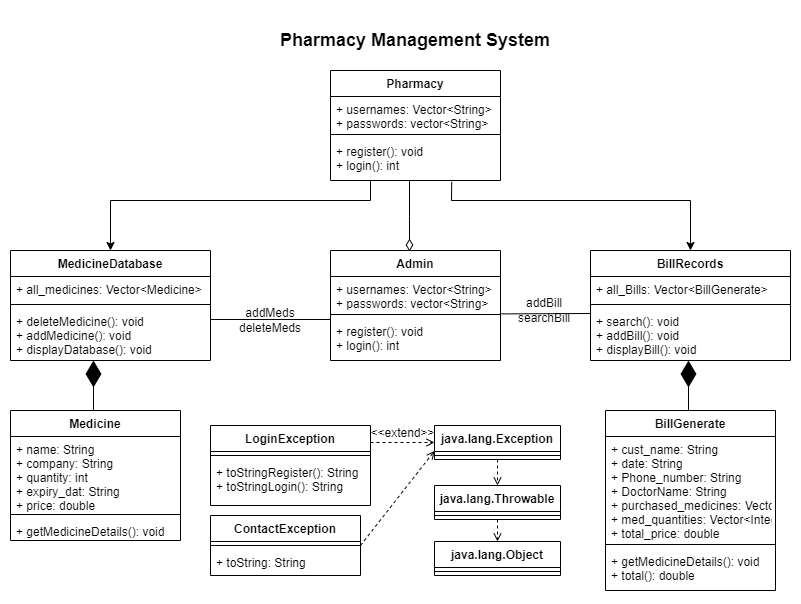

The diagram above was exported from draw.io. Its source (the exported page's mxGraphModel, read from the mxfile embedded in the PNG):
<mxGraphModel dx="1038" dy="-561" grid="1" gridSize="10" guides="1" tooltips="1" connect="1" arrows="1" fold="1" page="1" pageScale="1" pageWidth="850" pageHeight="1100" math="0" shadow="0">
  <root>
    <mxCell id="0" />
    <mxCell id="1" parent="0" />
    <mxCell id="NvWFwHT8SCsDDWPKPK4--3" value="Pharmacy Management System" style="text;html=1;strokeColor=none;fillColor=none;align=center;verticalAlign=middle;whiteSpace=wrap;rounded=0;fontStyle=1;fontSize=18;" vertex="1" parent="1">
      <mxGeometry x="380" y="1130" width="290" height="60" as="geometry" />
    </mxCell>
    <mxCell id="NvWFwHT8SCsDDWPKPK4--29" value="Pharmacy" style="swimlane;fontStyle=1;align=center;verticalAlign=top;childLayout=stackLayout;horizontal=1;startSize=26;horizontalStack=0;resizeParent=1;resizeParentMax=0;resizeLast=0;collapsible=1;marginBottom=0;fontSize=12;" vertex="1" parent="1">
      <mxGeometry x="440" y="1190" width="170" height="110" as="geometry" />
    </mxCell>
    <mxCell id="NvWFwHT8SCsDDWPKPK4--30" value="+ usernames: Vector&lt;String&gt;&#10;+ passwords: vector&lt;String&gt;" style="text;strokeColor=none;fillColor=none;align=left;verticalAlign=top;spacingLeft=4;spacingRight=4;overflow=hidden;rotatable=0;points=[[0,0.5],[1,0.5]];portConstraint=eastwest;fontSize=12;" vertex="1" parent="NvWFwHT8SCsDDWPKPK4--29">
      <mxGeometry y="26" width="170" height="34" as="geometry" />
    </mxCell>
    <mxCell id="NvWFwHT8SCsDDWPKPK4--31" value="" style="line;strokeWidth=1;fillColor=none;align=left;verticalAlign=middle;spacingTop=-1;spacingLeft=3;spacingRight=3;rotatable=0;labelPosition=right;points=[];portConstraint=eastwest;fontSize=12;" vertex="1" parent="NvWFwHT8SCsDDWPKPK4--29">
      <mxGeometry y="60" width="170" height="8" as="geometry" />
    </mxCell>
    <mxCell id="NvWFwHT8SCsDDWPKPK4--32" value="+ register(): void&#10;+ login(): int" style="text;strokeColor=none;fillColor=none;align=left;verticalAlign=top;spacingLeft=4;spacingRight=4;overflow=hidden;rotatable=0;points=[[0,0.5],[1,0.5]];portConstraint=eastwest;fontSize=12;" vertex="1" parent="NvWFwHT8SCsDDWPKPK4--29">
      <mxGeometry y="68" width="170" height="42" as="geometry" />
    </mxCell>
    <mxCell id="NvWFwHT8SCsDDWPKPK4--34" value="LoginException" style="swimlane;fontStyle=1;align=center;verticalAlign=top;childLayout=stackLayout;horizontal=1;startSize=26;horizontalStack=0;resizeParent=1;resizeParentMax=0;resizeLast=0;collapsible=1;marginBottom=0;fontSize=12;" vertex="1" parent="1">
      <mxGeometry x="320" y="1545" width="160" height="80" as="geometry" />
    </mxCell>
    <mxCell id="NvWFwHT8SCsDDWPKPK4--36" value="" style="line;strokeWidth=1;fillColor=none;align=left;verticalAlign=middle;spacingTop=-1;spacingLeft=3;spacingRight=3;rotatable=0;labelPosition=right;points=[];portConstraint=eastwest;fontSize=12;" vertex="1" parent="NvWFwHT8SCsDDWPKPK4--34">
      <mxGeometry y="26" width="160" height="8" as="geometry" />
    </mxCell>
    <mxCell id="NvWFwHT8SCsDDWPKPK4--37" value="+ toStringRegister(): String&#10;+ toStringLogin(): String" style="text;strokeColor=none;fillColor=none;align=left;verticalAlign=top;spacingLeft=4;spacingRight=4;overflow=hidden;rotatable=0;points=[[0,0.5],[1,0.5]];portConstraint=eastwest;fontSize=12;" vertex="1" parent="NvWFwHT8SCsDDWPKPK4--34">
      <mxGeometry y="34" width="160" height="46" as="geometry" />
    </mxCell>
    <mxCell id="NvWFwHT8SCsDDWPKPK4--38" value="&amp;lt;&amp;lt;extend&amp;gt;&amp;gt;" style="html=1;verticalAlign=bottom;labelBackgroundColor=none;endArrow=open;endFill=0;dashed=1;rounded=0;fontSize=12;entryX=0;entryY=0.5;entryDx=0;entryDy=0;" edge="1" parent="1" target="NvWFwHT8SCsDDWPKPK4--39">
      <mxGeometry width="160" relative="1" as="geometry">
        <mxPoint x="480" y="1562" as="sourcePoint" />
        <mxPoint x="534" y="1562.5" as="targetPoint" />
      </mxGeometry>
    </mxCell>
    <mxCell id="NvWFwHT8SCsDDWPKPK4--39" value="java.lang.Exception" style="swimlane;fontStyle=1;align=center;verticalAlign=top;childLayout=stackLayout;horizontal=1;startSize=26;horizontalStack=0;resizeParent=1;resizeParentMax=0;resizeLast=0;collapsible=1;marginBottom=0;fontSize=12;" vertex="1" parent="1">
      <mxGeometry x="544" y="1545" width="126" height="34" as="geometry" />
    </mxCell>
    <mxCell id="NvWFwHT8SCsDDWPKPK4--40" value="" style="line;strokeWidth=1;fillColor=none;align=left;verticalAlign=middle;spacingTop=-1;spacingLeft=3;spacingRight=3;rotatable=0;labelPosition=right;points=[];portConstraint=eastwest;fontSize=12;" vertex="1" parent="NvWFwHT8SCsDDWPKPK4--39">
      <mxGeometry y="26" width="126" height="8" as="geometry" />
    </mxCell>
    <mxCell id="NvWFwHT8SCsDDWPKPK4--43" value="Admin" style="swimlane;fontStyle=1;align=center;verticalAlign=top;childLayout=stackLayout;horizontal=1;startSize=26;horizontalStack=0;resizeParent=1;resizeParentMax=0;resizeLast=0;collapsible=1;marginBottom=0;fontSize=12;" vertex="1" parent="1">
      <mxGeometry x="440" y="1370" width="170" height="110" as="geometry" />
    </mxCell>
    <mxCell id="NvWFwHT8SCsDDWPKPK4--44" value="+ usernames: Vector&lt;String&gt;&#10;+ passwords: vector&lt;String&gt;" style="text;strokeColor=none;fillColor=none;align=left;verticalAlign=top;spacingLeft=4;spacingRight=4;overflow=hidden;rotatable=0;points=[[0,0.5],[1,0.5]];portConstraint=eastwest;fontSize=12;" vertex="1" parent="NvWFwHT8SCsDDWPKPK4--43">
      <mxGeometry y="26" width="170" height="34" as="geometry" />
    </mxCell>
    <mxCell id="NvWFwHT8SCsDDWPKPK4--45" value="" style="line;strokeWidth=1;fillColor=none;align=left;verticalAlign=middle;spacingTop=-1;spacingLeft=3;spacingRight=3;rotatable=0;labelPosition=right;points=[];portConstraint=eastwest;fontSize=12;" vertex="1" parent="NvWFwHT8SCsDDWPKPK4--43">
      <mxGeometry y="60" width="170" height="8" as="geometry" />
    </mxCell>
    <mxCell id="NvWFwHT8SCsDDWPKPK4--46" value="+ register(): void&#10;+ login(): int" style="text;strokeColor=none;fillColor=none;align=left;verticalAlign=top;spacingLeft=4;spacingRight=4;overflow=hidden;rotatable=0;points=[[0,0.5],[1,0.5]];portConstraint=eastwest;fontSize=12;" vertex="1" parent="NvWFwHT8SCsDDWPKPK4--43">
      <mxGeometry y="68" width="170" height="42" as="geometry" />
    </mxCell>
    <mxCell id="NvWFwHT8SCsDDWPKPK4--47" value="Medicine" style="swimlane;fontStyle=1;align=center;verticalAlign=top;childLayout=stackLayout;horizontal=1;startSize=26;horizontalStack=0;resizeParent=1;resizeParentMax=0;resizeLast=0;collapsible=1;marginBottom=0;fontSize=12;" vertex="1" parent="1">
      <mxGeometry x="120" y="1530" width="170" height="130" as="geometry" />
    </mxCell>
    <mxCell id="NvWFwHT8SCsDDWPKPK4--48" value="+ name: String&#10;+ company: String&#10;+ quantity: int&#10;+ expiry_dat: String&#10;+ price: double" style="text;strokeColor=none;fillColor=none;align=left;verticalAlign=top;spacingLeft=4;spacingRight=4;overflow=hidden;rotatable=0;points=[[0,0.5],[1,0.5]];portConstraint=eastwest;fontSize=12;" vertex="1" parent="NvWFwHT8SCsDDWPKPK4--47">
      <mxGeometry y="26" width="170" height="74" as="geometry" />
    </mxCell>
    <mxCell id="NvWFwHT8SCsDDWPKPK4--49" value="" style="line;strokeWidth=1;fillColor=none;align=left;verticalAlign=middle;spacingTop=-1;spacingLeft=3;spacingRight=3;rotatable=0;labelPosition=right;points=[];portConstraint=eastwest;fontSize=12;" vertex="1" parent="NvWFwHT8SCsDDWPKPK4--47">
      <mxGeometry y="100" width="170" height="8" as="geometry" />
    </mxCell>
    <mxCell id="NvWFwHT8SCsDDWPKPK4--50" value="+ getMedicineDetails(): void" style="text;strokeColor=none;fillColor=none;align=left;verticalAlign=top;spacingLeft=4;spacingRight=4;overflow=hidden;rotatable=0;points=[[0,0.5],[1,0.5]];portConstraint=eastwest;fontSize=12;" vertex="1" parent="NvWFwHT8SCsDDWPKPK4--47">
      <mxGeometry y="108" width="170" height="22" as="geometry" />
    </mxCell>
    <mxCell id="NvWFwHT8SCsDDWPKPK4--55" value="" style="endArrow=diamondThin;endFill=1;endSize=24;html=1;rounded=0;fontSize=12;" edge="1" parent="NvWFwHT8SCsDDWPKPK4--47">
      <mxGeometry width="160" relative="1" as="geometry">
        <mxPoint x="83" as="sourcePoint" />
        <mxPoint x="83" y="-50" as="targetPoint" />
      </mxGeometry>
    </mxCell>
    <mxCell id="NvWFwHT8SCsDDWPKPK4--56" value="MedicineDatabase" style="swimlane;fontStyle=1;align=center;verticalAlign=top;childLayout=stackLayout;horizontal=1;startSize=26;horizontalStack=0;resizeParent=1;resizeParentMax=0;resizeLast=0;collapsible=1;marginBottom=0;fontSize=12;" vertex="1" parent="1">
      <mxGeometry x="120" y="1370" width="200" height="110" as="geometry" />
    </mxCell>
    <mxCell id="NvWFwHT8SCsDDWPKPK4--57" value="+ all_medicines: Vector&lt;Medicine&gt;" style="text;strokeColor=none;fillColor=none;align=left;verticalAlign=top;spacingLeft=4;spacingRight=4;overflow=hidden;rotatable=0;points=[[0,0.5],[1,0.5]];portConstraint=eastwest;fontSize=12;" vertex="1" parent="NvWFwHT8SCsDDWPKPK4--56">
      <mxGeometry y="26" width="200" height="24" as="geometry" />
    </mxCell>
    <mxCell id="NvWFwHT8SCsDDWPKPK4--58" value="" style="line;strokeWidth=1;fillColor=none;align=left;verticalAlign=middle;spacingTop=-1;spacingLeft=3;spacingRight=3;rotatable=0;labelPosition=right;points=[];portConstraint=eastwest;fontSize=12;" vertex="1" parent="NvWFwHT8SCsDDWPKPK4--56">
      <mxGeometry y="50" width="200" height="8" as="geometry" />
    </mxCell>
    <mxCell id="NvWFwHT8SCsDDWPKPK4--59" value="+ deleteMedicine(): void&#10;+ addMedicine(): void&#10;+ displayDatabase(): void" style="text;strokeColor=none;fillColor=none;align=left;verticalAlign=top;spacingLeft=4;spacingRight=4;overflow=hidden;rotatable=0;points=[[0,0.5],[1,0.5]];portConstraint=eastwest;fontSize=12;" vertex="1" parent="NvWFwHT8SCsDDWPKPK4--56">
      <mxGeometry y="58" width="200" height="52" as="geometry" />
    </mxCell>
    <mxCell id="NvWFwHT8SCsDDWPKPK4--61" value="" style="endArrow=none;html=1;rounded=0;fontSize=12;entryX=-0.002;entryY=0.024;entryDx=0;entryDy=0;entryPerimeter=0;" edge="1" parent="1" target="NvWFwHT8SCsDDWPKPK4--46">
      <mxGeometry width="50" height="50" relative="1" as="geometry">
        <mxPoint x="320" y="1439" as="sourcePoint" />
        <mxPoint x="530" y="1450" as="targetPoint" />
      </mxGeometry>
    </mxCell>
    <mxCell id="NvWFwHT8SCsDDWPKPK4--62" value="addMeds&lt;br&gt;deleteMeds" style="text;html=1;strokeColor=none;fillColor=none;align=center;verticalAlign=middle;whiteSpace=wrap;rounded=0;fontSize=12;" vertex="1" parent="1">
      <mxGeometry x="350" y="1410" width="60" height="60" as="geometry" />
    </mxCell>
    <mxCell id="NvWFwHT8SCsDDWPKPK4--63" value="BillGenerate" style="swimlane;fontStyle=1;align=center;verticalAlign=top;childLayout=stackLayout;horizontal=1;startSize=26;horizontalStack=0;resizeParent=1;resizeParentMax=0;resizeLast=0;collapsible=1;marginBottom=0;fontSize=12;" vertex="1" parent="1">
      <mxGeometry x="715" y="1530" width="170" height="180" as="geometry" />
    </mxCell>
    <mxCell id="NvWFwHT8SCsDDWPKPK4--64" value="+ cust_name: String&#10;+ date: String&#10;+ Phone_number: String&#10;+ DoctorName: String&#10;+ purchased_medicines: Vector&lt;Medicine&gt;&#10;+ med_quantities: Vector&lt;Integer&gt;&#10;+ total_price: double" style="text;strokeColor=none;fillColor=none;align=left;verticalAlign=top;spacingLeft=4;spacingRight=4;overflow=hidden;rotatable=0;points=[[0,0.5],[1,0.5]];portConstraint=eastwest;fontSize=12;" vertex="1" parent="NvWFwHT8SCsDDWPKPK4--63">
      <mxGeometry y="26" width="170" height="104" as="geometry" />
    </mxCell>
    <mxCell id="NvWFwHT8SCsDDWPKPK4--65" value="" style="line;strokeWidth=1;fillColor=none;align=left;verticalAlign=middle;spacingTop=-1;spacingLeft=3;spacingRight=3;rotatable=0;labelPosition=right;points=[];portConstraint=eastwest;fontSize=12;" vertex="1" parent="NvWFwHT8SCsDDWPKPK4--63">
      <mxGeometry y="130" width="170" height="8" as="geometry" />
    </mxCell>
    <mxCell id="NvWFwHT8SCsDDWPKPK4--66" value="+ getMedicineDetails(): void&#10;+ total(): double" style="text;strokeColor=none;fillColor=none;align=left;verticalAlign=top;spacingLeft=4;spacingRight=4;overflow=hidden;rotatable=0;points=[[0,0.5],[1,0.5]];portConstraint=eastwest;fontSize=12;" vertex="1" parent="NvWFwHT8SCsDDWPKPK4--63">
      <mxGeometry y="138" width="170" height="42" as="geometry" />
    </mxCell>
    <mxCell id="NvWFwHT8SCsDDWPKPK4--67" value="" style="endArrow=diamondThin;endFill=1;endSize=24;html=1;rounded=0;fontSize=12;" edge="1" parent="NvWFwHT8SCsDDWPKPK4--63">
      <mxGeometry width="160" relative="1" as="geometry">
        <mxPoint x="83" as="sourcePoint" />
        <mxPoint x="83" y="-50" as="targetPoint" />
      </mxGeometry>
    </mxCell>
    <mxCell id="NvWFwHT8SCsDDWPKPK4--68" value="BillRecords" style="swimlane;fontStyle=1;align=center;verticalAlign=top;childLayout=stackLayout;horizontal=1;startSize=26;horizontalStack=0;resizeParent=1;resizeParentMax=0;resizeLast=0;collapsible=1;marginBottom=0;fontSize=12;" vertex="1" parent="1">
      <mxGeometry x="700" y="1370" width="200" height="110" as="geometry" />
    </mxCell>
    <mxCell id="NvWFwHT8SCsDDWPKPK4--69" value="+ all_Bills: Vector&lt;BillGenerate&gt;" style="text;strokeColor=none;fillColor=none;align=left;verticalAlign=top;spacingLeft=4;spacingRight=4;overflow=hidden;rotatable=0;points=[[0,0.5],[1,0.5]];portConstraint=eastwest;fontSize=12;" vertex="1" parent="NvWFwHT8SCsDDWPKPK4--68">
      <mxGeometry y="26" width="200" height="24" as="geometry" />
    </mxCell>
    <mxCell id="NvWFwHT8SCsDDWPKPK4--70" value="" style="line;strokeWidth=1;fillColor=none;align=left;verticalAlign=middle;spacingTop=-1;spacingLeft=3;spacingRight=3;rotatable=0;labelPosition=right;points=[];portConstraint=eastwest;fontSize=12;" vertex="1" parent="NvWFwHT8SCsDDWPKPK4--68">
      <mxGeometry y="50" width="200" height="8" as="geometry" />
    </mxCell>
    <mxCell id="NvWFwHT8SCsDDWPKPK4--71" value="+ search(): void&#10;+ addBill(): void&#10;+ displayBill(): void" style="text;strokeColor=none;fillColor=none;align=left;verticalAlign=top;spacingLeft=4;spacingRight=4;overflow=hidden;rotatable=0;points=[[0,0.5],[1,0.5]];portConstraint=eastwest;fontSize=12;" vertex="1" parent="NvWFwHT8SCsDDWPKPK4--68">
      <mxGeometry y="58" width="200" height="52" as="geometry" />
    </mxCell>
    <mxCell id="NvWFwHT8SCsDDWPKPK4--72" value="ContactException" style="swimlane;fontStyle=1;align=center;verticalAlign=top;childLayout=stackLayout;horizontal=1;startSize=26;horizontalStack=0;resizeParent=1;resizeParentMax=0;resizeLast=0;collapsible=1;marginBottom=0;fontSize=12;" vertex="1" parent="1">
      <mxGeometry x="320" y="1635" width="150" height="60" as="geometry" />
    </mxCell>
    <mxCell id="NvWFwHT8SCsDDWPKPK4--73" value="" style="line;strokeWidth=1;fillColor=none;align=left;verticalAlign=middle;spacingTop=-1;spacingLeft=3;spacingRight=3;rotatable=0;labelPosition=right;points=[];portConstraint=eastwest;fontSize=12;" vertex="1" parent="NvWFwHT8SCsDDWPKPK4--72">
      <mxGeometry y="26" width="150" height="8" as="geometry" />
    </mxCell>
    <mxCell id="NvWFwHT8SCsDDWPKPK4--74" value="+ toString: String" style="text;strokeColor=none;fillColor=none;align=left;verticalAlign=top;spacingLeft=4;spacingRight=4;overflow=hidden;rotatable=0;points=[[0,0.5],[1,0.5]];portConstraint=eastwest;fontSize=12;" vertex="1" parent="NvWFwHT8SCsDDWPKPK4--72">
      <mxGeometry y="34" width="150" height="26" as="geometry" />
    </mxCell>
    <mxCell id="NvWFwHT8SCsDDWPKPK4--75" value="" style="html=1;verticalAlign=bottom;labelBackgroundColor=none;endArrow=open;endFill=0;dashed=1;rounded=0;fontSize=12;exitX=1;exitY=0.5;exitDx=0;exitDy=0;entryX=0;entryY=0.75;entryDx=0;entryDy=0;" edge="1" parent="1" source="NvWFwHT8SCsDDWPKPK4--72" target="NvWFwHT8SCsDDWPKPK4--39">
      <mxGeometry x="-0.0287" y="-10" width="160" relative="1" as="geometry">
        <mxPoint x="474" y="1609.5" as="sourcePoint" />
        <mxPoint x="544" y="1610.5" as="targetPoint" />
        <mxPoint x="-1" as="offset" />
      </mxGeometry>
    </mxCell>
    <mxCell id="NvWFwHT8SCsDDWPKPK4--77" value="java.lang.Throwable" style="swimlane;fontStyle=1;align=center;verticalAlign=top;childLayout=stackLayout;horizontal=1;startSize=26;horizontalStack=0;resizeParent=1;resizeParentMax=0;resizeLast=0;collapsible=1;marginBottom=0;fontSize=12;" vertex="1" parent="1">
      <mxGeometry x="544" y="1605" width="126" height="34" as="geometry" />
    </mxCell>
    <mxCell id="NvWFwHT8SCsDDWPKPK4--78" value="" style="line;strokeWidth=1;fillColor=none;align=left;verticalAlign=middle;spacingTop=-1;spacingLeft=3;spacingRight=3;rotatable=0;labelPosition=right;points=[];portConstraint=eastwest;fontSize=12;" vertex="1" parent="NvWFwHT8SCsDDWPKPK4--77">
      <mxGeometry y="26" width="126" height="8" as="geometry" />
    </mxCell>
    <mxCell id="NvWFwHT8SCsDDWPKPK4--79" value="java.lang.Object" style="swimlane;fontStyle=1;align=center;verticalAlign=top;childLayout=stackLayout;horizontal=1;startSize=26;horizontalStack=0;resizeParent=1;resizeParentMax=0;resizeLast=0;collapsible=1;marginBottom=0;fontSize=12;" vertex="1" parent="1">
      <mxGeometry x="544" y="1661" width="126" height="34" as="geometry" />
    </mxCell>
    <mxCell id="NvWFwHT8SCsDDWPKPK4--80" value="" style="line;strokeWidth=1;fillColor=none;align=left;verticalAlign=middle;spacingTop=-1;spacingLeft=3;spacingRight=3;rotatable=0;labelPosition=right;points=[];portConstraint=eastwest;fontSize=12;" vertex="1" parent="NvWFwHT8SCsDDWPKPK4--79">
      <mxGeometry y="26" width="126" height="8" as="geometry" />
    </mxCell>
    <mxCell id="NvWFwHT8SCsDDWPKPK4--81" value="" style="html=1;verticalAlign=bottom;labelBackgroundColor=none;endArrow=open;endFill=0;dashed=1;rounded=0;fontSize=12;exitX=0.5;exitY=1;exitDx=0;exitDy=0;" edge="1" parent="1" source="NvWFwHT8SCsDDWPKPK4--39" target="NvWFwHT8SCsDDWPKPK4--77">
      <mxGeometry x="1" width="160" relative="1" as="geometry">
        <mxPoint x="474" y="1571.5" as="sourcePoint" />
        <mxPoint x="554" y="1572" as="targetPoint" />
        <mxPoint as="offset" />
      </mxGeometry>
    </mxCell>
    <mxCell id="NvWFwHT8SCsDDWPKPK4--82" value="" style="html=1;verticalAlign=bottom;labelBackgroundColor=none;endArrow=open;endFill=0;dashed=1;rounded=0;fontSize=12;entryX=0.5;entryY=0;entryDx=0;entryDy=0;" edge="1" parent="1" source="NvWFwHT8SCsDDWPKPK4--78" target="NvWFwHT8SCsDDWPKPK4--79">
      <mxGeometry x="1" width="160" relative="1" as="geometry">
        <mxPoint x="634" y="1589" as="sourcePoint" />
        <mxPoint x="634" y="1615" as="targetPoint" />
        <mxPoint as="offset" />
      </mxGeometry>
    </mxCell>
    <mxCell id="NvWFwHT8SCsDDWPKPK4--83" value="addBill&lt;br&gt;searchBill" style="text;html=1;strokeColor=none;fillColor=none;align=center;verticalAlign=middle;whiteSpace=wrap;rounded=0;fontSize=12;" vertex="1" parent="1">
      <mxGeometry x="624" y="1400" width="60" height="60" as="geometry" />
    </mxCell>
    <mxCell id="NvWFwHT8SCsDDWPKPK4--86" value="" style="endArrow=none;html=1;rounded=0;fontSize=12;exitX=1.005;exitY=1.1;exitDx=0;exitDy=0;exitPerimeter=0;" edge="1" parent="1" source="NvWFwHT8SCsDDWPKPK4--44">
      <mxGeometry width="50" height="50" relative="1" as="geometry">
        <mxPoint x="540" y="1500" as="sourcePoint" />
        <mxPoint x="700" y="1433" as="targetPoint" />
      </mxGeometry>
    </mxCell>
    <mxCell id="NvWFwHT8SCsDDWPKPK4--90" value="" style="endArrow=classic;html=1;rounded=0;fontSize=12;entryX=0.5;entryY=0;entryDx=0;entryDy=0;" edge="1" parent="1" target="NvWFwHT8SCsDDWPKPK4--56">
      <mxGeometry width="50" height="50" relative="1" as="geometry">
        <mxPoint x="480" y="1300" as="sourcePoint" />
        <mxPoint x="528.8800000000001" y="1380" as="targetPoint" />
        <Array as="points">
          <mxPoint x="480" y="1320" />
          <mxPoint x="220" y="1320" />
        </Array>
      </mxGeometry>
    </mxCell>
    <mxCell id="NvWFwHT8SCsDDWPKPK4--91" value="" style="endArrow=classic;html=1;rounded=0;fontSize=12;exitX=0.713;exitY=1.033;exitDx=0;exitDy=0;exitPerimeter=0;entryX=0.5;entryY=0;entryDx=0;entryDy=0;" edge="1" parent="1" source="NvWFwHT8SCsDDWPKPK4--32" target="NvWFwHT8SCsDDWPKPK4--68">
      <mxGeometry width="50" height="50" relative="1" as="geometry">
        <mxPoint x="540" y="1470" as="sourcePoint" />
        <mxPoint x="590" y="1420" as="targetPoint" />
        <Array as="points">
          <mxPoint x="561" y="1320" />
          <mxPoint x="800" y="1320" />
        </Array>
      </mxGeometry>
    </mxCell>
    <mxCell id="NvWFwHT8SCsDDWPKPK4--92" value="" style="html=1;endArrow=diamondThin;endFill=0;edgeStyle=elbowEdgeStyle;elbow=vertical;endSize=10;rounded=0;fontSize=12;" edge="1" parent="1">
      <mxGeometry width="160" relative="1" as="geometry">
        <mxPoint x="519" y="1300" as="sourcePoint" />
        <mxPoint x="519" y="1371" as="targetPoint" />
      </mxGeometry>
    </mxCell>
  </root>
</mxGraphModel>